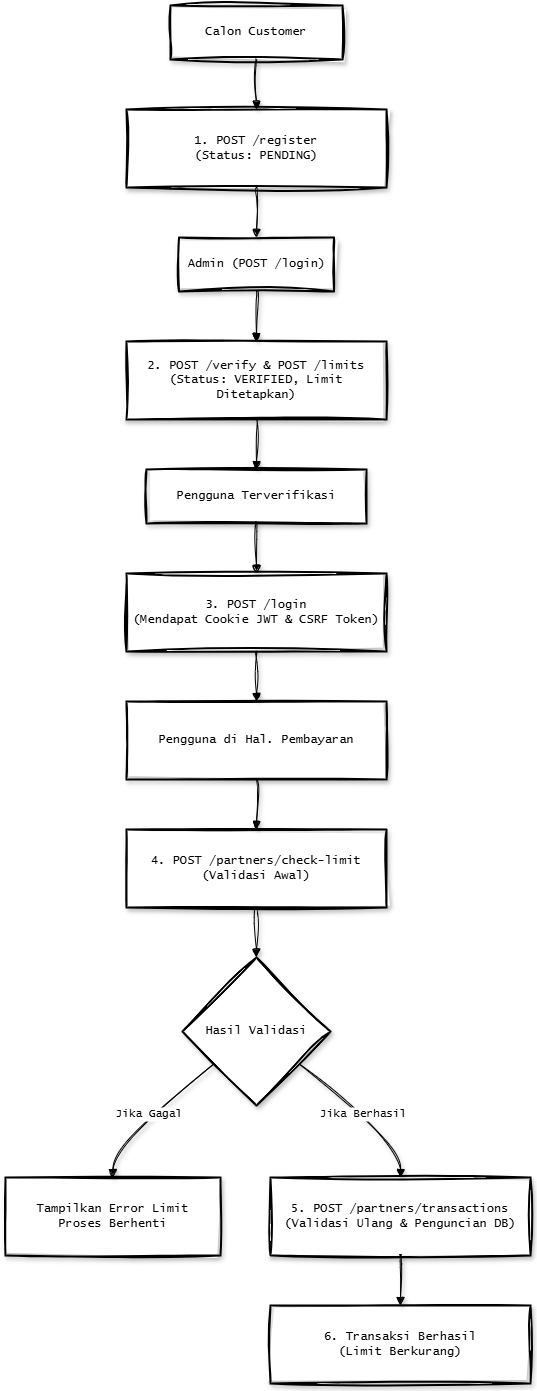

The diagram above was exported from draw.io. Its source (the exported page's mxGraphModel, read from the mxfile embedded in the PNG):
<mxGraphModel dx="786" dy="516" grid="1" gridSize="10" guides="1" tooltips="1" connect="1" arrows="1" fold="1" page="1" pageScale="1" pageWidth="827" pageHeight="1169" math="0" shadow="0">
  <root>
    <mxCell id="0" />
    <mxCell id="1" parent="0" />
    <mxCell id="nJw7iIktwdQFKyvgoIct-1" value="Calon Customer" style="whiteSpace=wrap;strokeWidth=2;fontFamily=Lucida Console;sketch=1;curveFitting=1;jiggle=2;shadow=1;" vertex="1" parent="1">
      <mxGeometry x="185" y="20" width="172" height="54" as="geometry" />
    </mxCell>
    <mxCell id="nJw7iIktwdQFKyvgoIct-2" value="1. POST /register&#10;(Status: PENDING)" style="whiteSpace=wrap;strokeWidth=2;fontFamily=Lucida Console;sketch=1;curveFitting=1;jiggle=2;shadow=1;" vertex="1" parent="1">
      <mxGeometry x="141" y="124" width="260" height="78" as="geometry" />
    </mxCell>
    <mxCell id="nJw7iIktwdQFKyvgoIct-3" value="Admin (POST /login)" style="whiteSpace=wrap;strokeWidth=2;fontFamily=Lucida Console;sketch=1;curveFitting=1;jiggle=2;shadow=1;" vertex="1" parent="1">
      <mxGeometry x="193.5" y="252" width="155" height="54" as="geometry" />
    </mxCell>
    <mxCell id="nJw7iIktwdQFKyvgoIct-4" value="2. POST /verify &amp; POST /limits&#10;(Status: VERIFIED, Limit Ditetapkan)" style="whiteSpace=wrap;strokeWidth=2;fontFamily=Lucida Console;sketch=1;curveFitting=1;jiggle=2;shadow=1;" vertex="1" parent="1">
      <mxGeometry x="141" y="356" width="260" height="78" as="geometry" />
    </mxCell>
    <mxCell id="nJw7iIktwdQFKyvgoIct-5" value="Pengguna Terverifikasi" style="whiteSpace=wrap;strokeWidth=2;fontFamily=Lucida Console;sketch=1;curveFitting=1;jiggle=2;shadow=1;" vertex="1" parent="1">
      <mxGeometry x="161" y="484" width="220" height="54" as="geometry" />
    </mxCell>
    <mxCell id="nJw7iIktwdQFKyvgoIct-6" value="3. POST /login&#10;(Mendapat Cookie JWT &amp; CSRF Token)" style="whiteSpace=wrap;strokeWidth=2;fontFamily=Lucida Console;sketch=1;curveFitting=1;jiggle=2;shadow=1;" vertex="1" parent="1">
      <mxGeometry x="141" y="588" width="260" height="78" as="geometry" />
    </mxCell>
    <mxCell id="nJw7iIktwdQFKyvgoIct-7" value="Pengguna di Hal. Pembayaran" style="whiteSpace=wrap;strokeWidth=2;fontFamily=Lucida Console;sketch=1;curveFitting=1;jiggle=2;shadow=1;" vertex="1" parent="1">
      <mxGeometry x="141" y="716" width="260" height="78" as="geometry" />
    </mxCell>
    <mxCell id="nJw7iIktwdQFKyvgoIct-8" value="4. POST /partners/check-limit&#10;(Validasi Awal)" style="whiteSpace=wrap;strokeWidth=2;fontFamily=Lucida Console;sketch=1;curveFitting=1;jiggle=2;shadow=1;" vertex="1" parent="1">
      <mxGeometry x="141" y="844" width="260" height="78" as="geometry" />
    </mxCell>
    <mxCell id="nJw7iIktwdQFKyvgoIct-9" value="Hasil Validasi" style="rhombus;strokeWidth=2;whiteSpace=wrap;fontFamily=Lucida Console;sketch=1;curveFitting=1;jiggle=2;shadow=1;" vertex="1" parent="1">
      <mxGeometry x="197" y="972" width="148" height="148" as="geometry" />
    </mxCell>
    <mxCell id="nJw7iIktwdQFKyvgoIct-10" value="Tampilkan Error Limit&#10;Proses Berhenti" style="whiteSpace=wrap;strokeWidth=2;fontFamily=Lucida Console;sketch=1;curveFitting=1;jiggle=2;shadow=1;" vertex="1" parent="1">
      <mxGeometry x="20" y="1192" width="215" height="78" as="geometry" />
    </mxCell>
    <mxCell id="nJw7iIktwdQFKyvgoIct-11" value="5. POST /partners/transactions&#10;(Validasi Ulang &amp; Penguncian DB)" style="whiteSpace=wrap;strokeWidth=2;fontFamily=Lucida Console;sketch=1;curveFitting=1;jiggle=2;shadow=1;" vertex="1" parent="1">
      <mxGeometry x="285" y="1192" width="260" height="78" as="geometry" />
    </mxCell>
    <mxCell id="nJw7iIktwdQFKyvgoIct-12" value="6. Transaksi Berhasil&#10;(Limit Berkurang)" style="whiteSpace=wrap;strokeWidth=2;fontFamily=Lucida Console;sketch=1;curveFitting=1;jiggle=2;shadow=1;" vertex="1" parent="1">
      <mxGeometry x="285" y="1320" width="260" height="78" as="geometry" />
    </mxCell>
    <mxCell id="nJw7iIktwdQFKyvgoIct-13" value="" style="curved=1;startArrow=none;endArrow=block;exitX=0.5;exitY=1;entryX=0.5;entryY=0;rounded=0;fontFamily=Lucida Console;sketch=1;curveFitting=1;jiggle=2;shadow=1;" edge="1" parent="1" source="nJw7iIktwdQFKyvgoIct-1" target="nJw7iIktwdQFKyvgoIct-2">
      <mxGeometry relative="1" as="geometry">
        <Array as="points" />
      </mxGeometry>
    </mxCell>
    <mxCell id="nJw7iIktwdQFKyvgoIct-14" value="" style="curved=1;startArrow=none;endArrow=block;exitX=0.5;exitY=1;entryX=0.5;entryY=0;rounded=0;fontFamily=Lucida Console;sketch=1;curveFitting=1;jiggle=2;shadow=1;" edge="1" parent="1" source="nJw7iIktwdQFKyvgoIct-2" target="nJw7iIktwdQFKyvgoIct-3">
      <mxGeometry relative="1" as="geometry">
        <Array as="points" />
      </mxGeometry>
    </mxCell>
    <mxCell id="nJw7iIktwdQFKyvgoIct-15" value="" style="curved=1;startArrow=none;endArrow=block;exitX=0.5;exitY=1;entryX=0.5;entryY=0;rounded=0;fontFamily=Lucida Console;sketch=1;curveFitting=1;jiggle=2;shadow=1;" edge="1" parent="1" source="nJw7iIktwdQFKyvgoIct-3" target="nJw7iIktwdQFKyvgoIct-4">
      <mxGeometry relative="1" as="geometry">
        <Array as="points" />
      </mxGeometry>
    </mxCell>
    <mxCell id="nJw7iIktwdQFKyvgoIct-16" value="" style="curved=1;startArrow=none;endArrow=block;exitX=0.5;exitY=1;entryX=0.5;entryY=0;rounded=0;fontFamily=Lucida Console;sketch=1;curveFitting=1;jiggle=2;shadow=1;" edge="1" parent="1" source="nJw7iIktwdQFKyvgoIct-4" target="nJw7iIktwdQFKyvgoIct-5">
      <mxGeometry relative="1" as="geometry">
        <Array as="points" />
      </mxGeometry>
    </mxCell>
    <mxCell id="nJw7iIktwdQFKyvgoIct-17" value="" style="curved=1;startArrow=none;endArrow=block;exitX=0.5;exitY=1;entryX=0.5;entryY=0;rounded=0;fontFamily=Lucida Console;sketch=1;curveFitting=1;jiggle=2;shadow=1;" edge="1" parent="1" source="nJw7iIktwdQFKyvgoIct-5" target="nJw7iIktwdQFKyvgoIct-6">
      <mxGeometry relative="1" as="geometry">
        <Array as="points" />
      </mxGeometry>
    </mxCell>
    <mxCell id="nJw7iIktwdQFKyvgoIct-18" value="" style="curved=1;startArrow=none;endArrow=block;exitX=0.5;exitY=1;entryX=0.5;entryY=0;rounded=0;fontFamily=Lucida Console;sketch=1;curveFitting=1;jiggle=2;shadow=1;" edge="1" parent="1" source="nJw7iIktwdQFKyvgoIct-6" target="nJw7iIktwdQFKyvgoIct-7">
      <mxGeometry relative="1" as="geometry">
        <Array as="points" />
      </mxGeometry>
    </mxCell>
    <mxCell id="nJw7iIktwdQFKyvgoIct-19" value="" style="curved=1;startArrow=none;endArrow=block;exitX=0.5;exitY=1;entryX=0.5;entryY=0;rounded=0;fontFamily=Lucida Console;sketch=1;curveFitting=1;jiggle=2;shadow=1;" edge="1" parent="1" source="nJw7iIktwdQFKyvgoIct-7" target="nJw7iIktwdQFKyvgoIct-8">
      <mxGeometry relative="1" as="geometry">
        <Array as="points" />
      </mxGeometry>
    </mxCell>
    <mxCell id="nJw7iIktwdQFKyvgoIct-20" value="" style="curved=1;startArrow=none;endArrow=block;exitX=0.5;exitY=1;entryX=0.5;entryY=0;rounded=0;fontFamily=Lucida Console;sketch=1;curveFitting=1;jiggle=2;shadow=1;" edge="1" parent="1" source="nJw7iIktwdQFKyvgoIct-8" target="nJw7iIktwdQFKyvgoIct-9">
      <mxGeometry relative="1" as="geometry">
        <Array as="points" />
      </mxGeometry>
    </mxCell>
    <mxCell id="nJw7iIktwdQFKyvgoIct-21" value="Jika Gagal" style="curved=1;startArrow=none;endArrow=block;exitX=0;exitY=0.88;entryX=0.5;entryY=0;rounded=0;fontFamily=Lucida Console;sketch=1;curveFitting=1;jiggle=2;shadow=1;" edge="1" parent="1" source="nJw7iIktwdQFKyvgoIct-9" target="nJw7iIktwdQFKyvgoIct-10">
      <mxGeometry relative="1" as="geometry">
        <Array as="points">
          <mxPoint x="127" y="1156" />
        </Array>
      </mxGeometry>
    </mxCell>
    <mxCell id="nJw7iIktwdQFKyvgoIct-22" value="Jika Berhasil" style="curved=1;startArrow=none;endArrow=block;exitX=1;exitY=0.88;entryX=0.5;entryY=0;rounded=0;fontFamily=Lucida Console;sketch=1;curveFitting=1;jiggle=2;shadow=1;" edge="1" parent="1" source="nJw7iIktwdQFKyvgoIct-9" target="nJw7iIktwdQFKyvgoIct-11">
      <mxGeometry relative="1" as="geometry">
        <Array as="points">
          <mxPoint x="415" y="1156" />
        </Array>
      </mxGeometry>
    </mxCell>
    <mxCell id="nJw7iIktwdQFKyvgoIct-23" value="" style="curved=1;startArrow=none;endArrow=block;exitX=0.5;exitY=1;entryX=0.5;entryY=0;rounded=0;fontFamily=Lucida Console;sketch=1;curveFitting=1;jiggle=2;shadow=1;" edge="1" parent="1" source="nJw7iIktwdQFKyvgoIct-11" target="nJw7iIktwdQFKyvgoIct-12">
      <mxGeometry relative="1" as="geometry">
        <Array as="points" />
      </mxGeometry>
    </mxCell>
  </root>
</mxGraphModel>